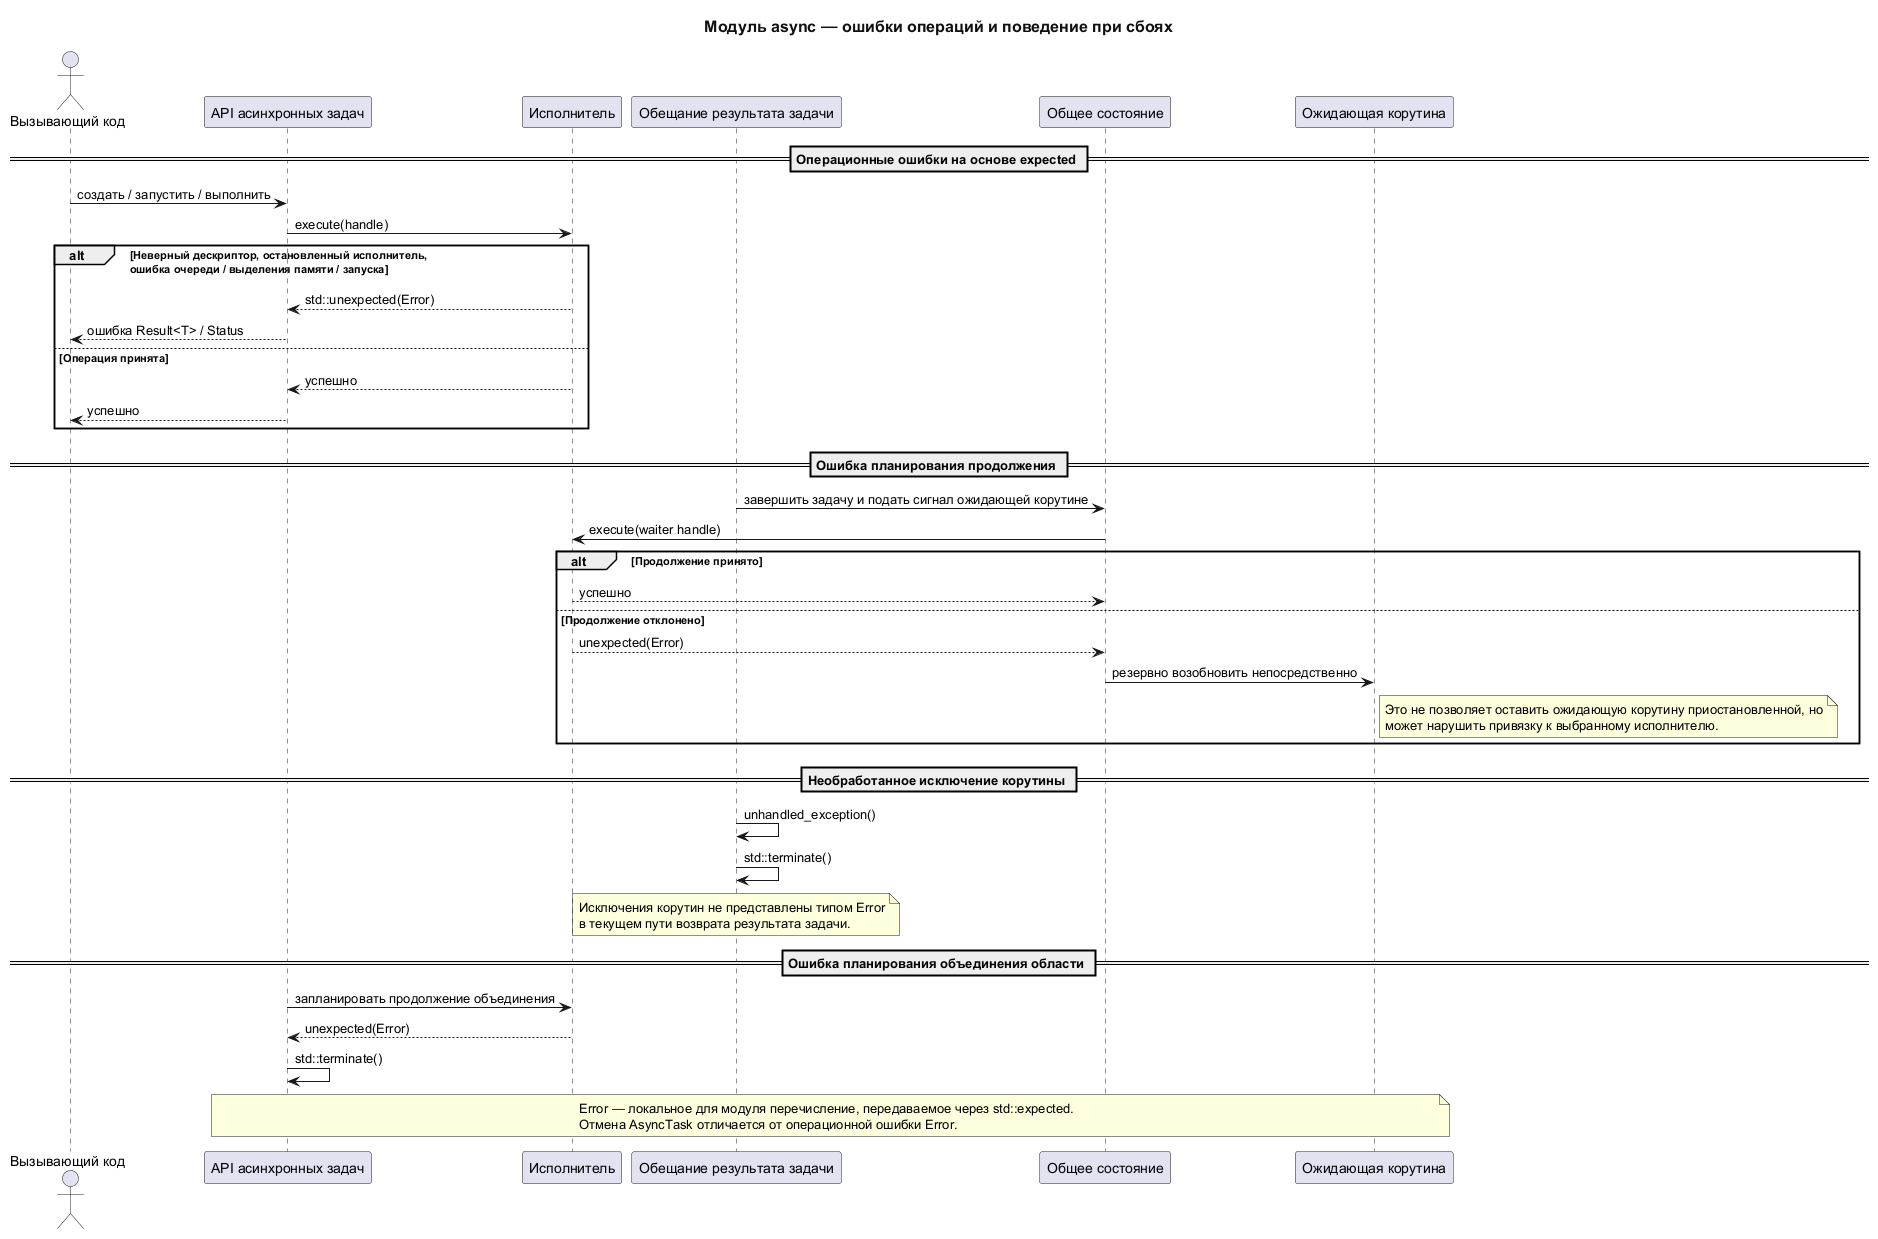

The diagram above was rendered by PlantUML. Its source (embedded in the PNG):
@startuml
title Модуль async — ошибки операций и поведение при сбоях
<style>
document {
  BackgroundColor #FFFFFF
  BoxPadding 10
  ParticipantPadding 10
}
title {
  FontSize 16
  FontColor #111111
}
</style>

actor "Вызывающий код" as Caller
participant "API асинхронных задач" as Api
participant "Исполнитель" as Executor
participant "Обещание результата задачи" as Promise
participant "Общее состояние" as State
participant "Ожидающая корутина" as Waiter

== Операционные ошибки на основе expected ==
Caller -> Api : создать / запустить / выполнить
Api -> Executor : execute(handle)
alt Неверный дескриптор, остановленный исполнитель,\nошибка очереди / выделения памяти / запуска
  Executor --> Api : std::unexpected(Error)
  Api --> Caller : ошибка Result<T> / Status
else Операция принята
  Executor --> Api : успешно
  Api --> Caller : успешно
end

== Ошибка планирования продолжения ==
Promise -> State : завершить задачу и подать сигнал ожидающей корутине
State -> Executor : execute(waiter handle)
alt Продолжение принято
  Executor --> State : успешно
else Продолжение отклонено
  Executor --> State : unexpected(Error)
  State -> Waiter : резервно возобновить непосредственно
  note right of Waiter
    Это не позволяет оставить ожидающую корутину приостановленной, но
    может нарушить привязку к выбранному исполнителю.
  end note
end

== Необработанное исключение корутины ==
Promise -> Promise : unhandled_exception()
Promise -> Promise : std::terminate()
note over Promise
  Исключения корутин не представлены типом Error
  в текущем пути возврата результата задачи.
end note

== Ошибка планирования объединения области ==
Api -> Executor : запланировать продолжение объединения
Executor --> Api : unexpected(Error)
Api -> Api : std::terminate()

note over Api,Waiter
  Error — локальное для модуля перечисление, передаваемое через std::expected.
  Отмена AsyncTask отличается от операционной ошибки Error.
end note
@enduml